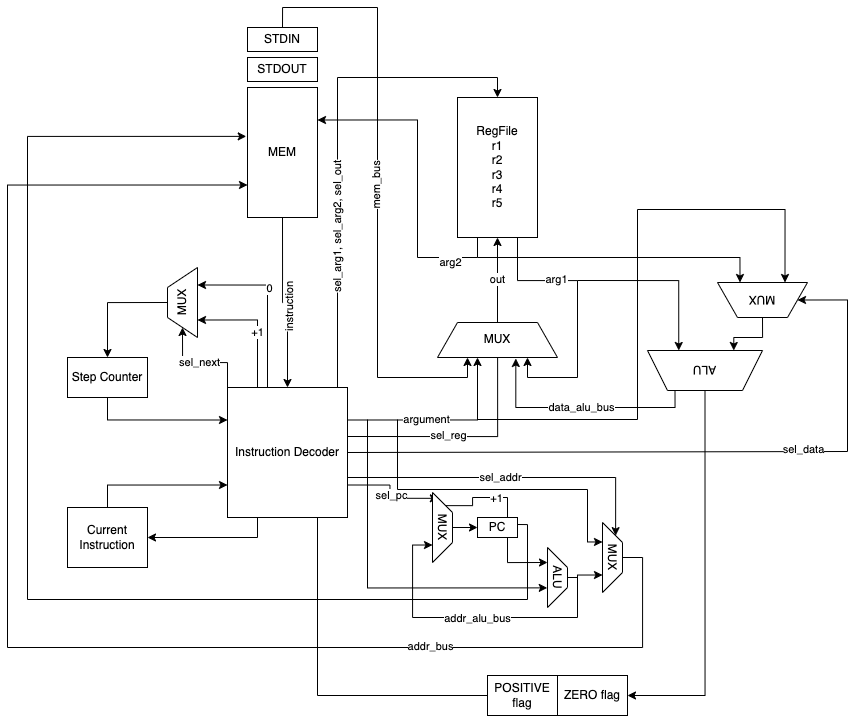

The diagram above was exported from draw.io. Its source (the exported page's mxGraphModel, read from the mxfile embedded in the PNG):
<mxGraphModel dx="1870" dy="1832" grid="1" gridSize="10" guides="1" tooltips="1" connect="1" arrows="1" fold="1" page="1" pageScale="1" pageWidth="827" pageHeight="1169" math="0" shadow="0">
  <root>
    <mxCell id="0" />
    <mxCell id="1" parent="0" />
    <mxCell id="axyh5t5w-I4p_UuqvXWy-11" style="edgeStyle=orthogonalEdgeStyle;rounded=0;orthogonalLoop=1;jettySize=auto;html=1;exitX=0.25;exitY=1;exitDx=0;exitDy=0;" edge="1" parent="1" source="axyh5t5w-I4p_UuqvXWy-1" target="axyh5t5w-I4p_UuqvXWy-3">
      <mxGeometry relative="1" as="geometry" />
    </mxCell>
    <mxCell id="axyh5t5w-I4p_UuqvXWy-14" style="edgeStyle=orthogonalEdgeStyle;rounded=0;orthogonalLoop=1;jettySize=auto;html=1;exitX=0.25;exitY=0;exitDx=0;exitDy=0;entryX=0.25;entryY=1;entryDx=0;entryDy=0;" edge="1" parent="1" source="axyh5t5w-I4p_UuqvXWy-1" target="axyh5t5w-I4p_UuqvXWy-4">
      <mxGeometry relative="1" as="geometry" />
    </mxCell>
    <mxCell id="axyh5t5w-I4p_UuqvXWy-16" value="+1" style="edgeLabel;html=1;align=center;verticalAlign=middle;resizable=0;points=[];" vertex="1" connectable="0" parent="axyh5t5w-I4p_UuqvXWy-14">
      <mxGeometry x="-0.1385" y="1" relative="1" as="geometry">
        <mxPoint as="offset" />
      </mxGeometry>
    </mxCell>
    <mxCell id="axyh5t5w-I4p_UuqvXWy-15" style="edgeStyle=orthogonalEdgeStyle;rounded=0;orthogonalLoop=1;jettySize=auto;html=1;exitX=0.5;exitY=0;exitDx=0;exitDy=0;entryX=0.75;entryY=1;entryDx=0;entryDy=0;" edge="1" parent="1" source="axyh5t5w-I4p_UuqvXWy-1" target="axyh5t5w-I4p_UuqvXWy-4">
      <mxGeometry relative="1" as="geometry">
        <Array as="points">
          <mxPoint x="260" y="240" />
          <mxPoint x="260" y="138" />
        </Array>
      </mxGeometry>
    </mxCell>
    <mxCell id="axyh5t5w-I4p_UuqvXWy-17" value="0" style="edgeLabel;html=1;align=center;verticalAlign=middle;resizable=0;points=[];" vertex="1" connectable="0" parent="axyh5t5w-I4p_UuqvXWy-15">
      <mxGeometry x="0.2492" y="-1" relative="1" as="geometry">
        <mxPoint as="offset" />
      </mxGeometry>
    </mxCell>
    <mxCell id="axyh5t5w-I4p_UuqvXWy-19" style="edgeStyle=orthogonalEdgeStyle;rounded=0;orthogonalLoop=1;jettySize=auto;html=1;exitX=0;exitY=0;exitDx=0;exitDy=0;entryX=0;entryY=0.5;entryDx=0;entryDy=0;fillColor=#f8cecc;strokeColor=#000000;" edge="1" parent="1" source="axyh5t5w-I4p_UuqvXWy-1" target="axyh5t5w-I4p_UuqvXWy-4">
      <mxGeometry relative="1" as="geometry" />
    </mxCell>
    <mxCell id="axyh5t5w-I4p_UuqvXWy-20" value="sel_next&lt;br&gt;" style="edgeLabel;html=1;align=center;verticalAlign=middle;resizable=0;points=[];" vertex="1" connectable="0" parent="axyh5t5w-I4p_UuqvXWy-19">
      <mxGeometry x="0.03" y="-1" relative="1" as="geometry">
        <mxPoint as="offset" />
      </mxGeometry>
    </mxCell>
    <mxCell id="axyh5t5w-I4p_UuqvXWy-22" style="edgeStyle=orthogonalEdgeStyle;rounded=0;orthogonalLoop=1;jettySize=auto;html=1;exitX=1;exitY=0.5;exitDx=0;exitDy=0;" edge="1" parent="1">
      <mxGeometry relative="1" as="geometry">
        <mxPoint x="340" y="289" as="sourcePoint" />
        <mxPoint x="490.090909090909" y="194" as="targetPoint" />
        <Array as="points">
          <mxPoint x="490" y="289" />
        </Array>
      </mxGeometry>
    </mxCell>
    <mxCell id="axyh5t5w-I4p_UuqvXWy-25" value="sel_reg" style="edgeLabel;html=1;align=center;verticalAlign=middle;resizable=0;points=[];" vertex="1" connectable="0" parent="axyh5t5w-I4p_UuqvXWy-22">
      <mxGeometry x="-0.1865" y="2" relative="1" as="geometry">
        <mxPoint as="offset" />
      </mxGeometry>
    </mxCell>
    <mxCell id="axyh5t5w-I4p_UuqvXWy-23" style="edgeStyle=orthogonalEdgeStyle;rounded=0;orthogonalLoop=1;jettySize=auto;html=1;exitX=1;exitY=0.25;exitDx=0;exitDy=0;" edge="1" parent="1" source="axyh5t5w-I4p_UuqvXWy-1">
      <mxGeometry relative="1" as="geometry">
        <mxPoint x="470" y="210" as="targetPoint" />
        <Array as="points">
          <mxPoint x="470" y="273" />
        </Array>
      </mxGeometry>
    </mxCell>
    <mxCell id="axyh5t5w-I4p_UuqvXWy-24" value="argument" style="edgeLabel;html=1;align=center;verticalAlign=middle;resizable=0;points=[];" vertex="1" connectable="0" parent="axyh5t5w-I4p_UuqvXWy-23">
      <mxGeometry x="-0.1803" y="1" relative="1" as="geometry">
        <mxPoint as="offset" />
      </mxGeometry>
    </mxCell>
    <mxCell id="axyh5t5w-I4p_UuqvXWy-33" style="edgeStyle=orthogonalEdgeStyle;rounded=0;orthogonalLoop=1;jettySize=auto;html=1;exitX=0.75;exitY=1;exitDx=0;exitDy=0;endArrow=none;endFill=0;entryX=0;entryY=0.5;entryDx=0;entryDy=0;" edge="1" parent="1" source="axyh5t5w-I4p_UuqvXWy-1" target="axyh5t5w-I4p_UuqvXWy-32">
      <mxGeometry relative="1" as="geometry" />
    </mxCell>
    <mxCell id="axyh5t5w-I4p_UuqvXWy-48" style="edgeStyle=orthogonalEdgeStyle;rounded=0;orthogonalLoop=1;jettySize=auto;html=1;exitX=0.75;exitY=0;exitDx=0;exitDy=0;entryX=0.5;entryY=0;entryDx=0;entryDy=0;" edge="1" parent="1" source="axyh5t5w-I4p_UuqvXWy-1" target="axyh5t5w-I4p_UuqvXWy-42">
      <mxGeometry relative="1" as="geometry">
        <Array as="points">
          <mxPoint x="330" y="240" />
          <mxPoint x="330" y="-70" />
          <mxPoint x="490" y="-70" />
        </Array>
      </mxGeometry>
    </mxCell>
    <mxCell id="axyh5t5w-I4p_UuqvXWy-49" value="sel_arg1, sel_arg2, sel_out" style="edgeLabel;html=1;align=center;verticalAlign=middle;resizable=0;points=[];rotation=-90;" vertex="1" connectable="0" parent="axyh5t5w-I4p_UuqvXWy-48">
      <mxGeometry x="0.7338" y="2" relative="1" as="geometry">
        <mxPoint x="-112" y="152" as="offset" />
      </mxGeometry>
    </mxCell>
    <mxCell id="axyh5t5w-I4p_UuqvXWy-56" style="edgeStyle=orthogonalEdgeStyle;rounded=0;orthogonalLoop=1;jettySize=auto;html=1;exitX=1;exitY=0.5;exitDx=0;exitDy=0;entryX=0;entryY=0.5;entryDx=0;entryDy=0;" edge="1" parent="1" source="axyh5t5w-I4p_UuqvXWy-1" target="axyh5t5w-I4p_UuqvXWy-52">
      <mxGeometry relative="1" as="geometry">
        <mxPoint x="354" y="303.5" as="sourcePoint" />
        <mxPoint x="808.375" y="110.84375" as="targetPoint" />
        <Array as="points">
          <mxPoint x="840" y="304" />
          <mxPoint x="840" y="152" />
        </Array>
      </mxGeometry>
    </mxCell>
    <mxCell id="axyh5t5w-I4p_UuqvXWy-57" value="sel_data" style="edgeLabel;html=1;align=center;verticalAlign=middle;resizable=0;points=[];" vertex="1" connectable="0" parent="axyh5t5w-I4p_UuqvXWy-56">
      <mxGeometry x="0.2941" y="3" relative="1" as="geometry">
        <mxPoint x="1" as="offset" />
      </mxGeometry>
    </mxCell>
    <mxCell id="axyh5t5w-I4p_UuqvXWy-60" style="edgeStyle=orthogonalEdgeStyle;rounded=0;orthogonalLoop=1;jettySize=auto;html=1;exitX=1;exitY=0.75;exitDx=0;exitDy=0;entryX=0;entryY=0.75;entryDx=0;entryDy=0;" edge="1" parent="1" source="axyh5t5w-I4p_UuqvXWy-1" target="axyh5t5w-I4p_UuqvXWy-59">
      <mxGeometry relative="1" as="geometry" />
    </mxCell>
    <mxCell id="axyh5t5w-I4p_UuqvXWy-61" value="sel_pc" style="edgeLabel;html=1;align=center;verticalAlign=middle;resizable=0;points=[];" vertex="1" connectable="0" parent="axyh5t5w-I4p_UuqvXWy-60">
      <mxGeometry x="0.0145" relative="1" as="geometry">
        <mxPoint x="1" as="offset" />
      </mxGeometry>
    </mxCell>
    <mxCell id="axyh5t5w-I4p_UuqvXWy-81" style="edgeStyle=orthogonalEdgeStyle;rounded=0;orthogonalLoop=1;jettySize=auto;html=1;exitX=1;exitY=1;exitDx=0;exitDy=0;entryX=0;entryY=0.25;entryDx=0;entryDy=0;" edge="1" parent="1" source="axyh5t5w-I4p_UuqvXWy-1" target="axyh5t5w-I4p_UuqvXWy-75">
      <mxGeometry relative="1" as="geometry">
        <Array as="points">
          <mxPoint x="340" y="330" />
          <mxPoint x="608" y="330" />
        </Array>
      </mxGeometry>
    </mxCell>
    <mxCell id="axyh5t5w-I4p_UuqvXWy-82" value="sel_addr" style="edgeLabel;html=1;align=center;verticalAlign=middle;resizable=0;points=[];" vertex="1" connectable="0" parent="axyh5t5w-I4p_UuqvXWy-81">
      <mxGeometry x="0.0475" y="1" relative="1" as="geometry">
        <mxPoint as="offset" />
      </mxGeometry>
    </mxCell>
    <mxCell id="axyh5t5w-I4p_UuqvXWy-1" value="Instruction Decoder" style="rounded=0;whiteSpace=wrap;html=1;" vertex="1" parent="1">
      <mxGeometry x="220" y="240" width="120" height="130" as="geometry" />
    </mxCell>
    <mxCell id="axyh5t5w-I4p_UuqvXWy-6" style="edgeStyle=orthogonalEdgeStyle;rounded=0;orthogonalLoop=1;jettySize=auto;html=1;exitX=0.5;exitY=1;exitDx=0;exitDy=0;entryX=0;entryY=0.25;entryDx=0;entryDy=0;" edge="1" parent="1" source="axyh5t5w-I4p_UuqvXWy-2" target="axyh5t5w-I4p_UuqvXWy-1">
      <mxGeometry relative="1" as="geometry" />
    </mxCell>
    <mxCell id="axyh5t5w-I4p_UuqvXWy-2" value="Step Counter" style="rounded=0;whiteSpace=wrap;html=1;" vertex="1" parent="1">
      <mxGeometry x="60" y="210" width="80" height="40" as="geometry" />
    </mxCell>
    <mxCell id="axyh5t5w-I4p_UuqvXWy-10" style="edgeStyle=orthogonalEdgeStyle;rounded=0;orthogonalLoop=1;jettySize=auto;html=1;exitX=0.5;exitY=0;exitDx=0;exitDy=0;entryX=0;entryY=0.75;entryDx=0;entryDy=0;" edge="1" parent="1" source="axyh5t5w-I4p_UuqvXWy-3" target="axyh5t5w-I4p_UuqvXWy-1">
      <mxGeometry relative="1" as="geometry" />
    </mxCell>
    <mxCell id="axyh5t5w-I4p_UuqvXWy-3" value="Current Instruction" style="rounded=0;whiteSpace=wrap;html=1;" vertex="1" parent="1">
      <mxGeometry x="60" y="360" width="80" height="60" as="geometry" />
    </mxCell>
    <mxCell id="axyh5t5w-I4p_UuqvXWy-18" style="edgeStyle=orthogonalEdgeStyle;rounded=0;orthogonalLoop=1;jettySize=auto;html=1;exitX=0.5;exitY=0;exitDx=0;exitDy=0;entryX=0.5;entryY=0;entryDx=0;entryDy=0;" edge="1" parent="1" source="axyh5t5w-I4p_UuqvXWy-4" target="axyh5t5w-I4p_UuqvXWy-2">
      <mxGeometry relative="1" as="geometry" />
    </mxCell>
    <mxCell id="axyh5t5w-I4p_UuqvXWy-4" value="MUX" style="shape=trapezoid;perimeter=trapezoidPerimeter;whiteSpace=wrap;html=1;fixedSize=1;rotation=-90;" vertex="1" parent="1">
      <mxGeometry x="140" y="140" width="70" height="30" as="geometry" />
    </mxCell>
    <mxCell id="axyh5t5w-I4p_UuqvXWy-43" value="out" style="edgeStyle=orthogonalEdgeStyle;rounded=0;orthogonalLoop=1;jettySize=auto;html=1;exitX=0.5;exitY=0;exitDx=0;exitDy=0;" edge="1" parent="1" source="axyh5t5w-I4p_UuqvXWy-21" target="axyh5t5w-I4p_UuqvXWy-42">
      <mxGeometry relative="1" as="geometry" />
    </mxCell>
    <mxCell id="axyh5t5w-I4p_UuqvXWy-21" value="MUX" style="shape=trapezoid;perimeter=trapezoidPerimeter;whiteSpace=wrap;html=1;fixedSize=1;rotation=0;" vertex="1" parent="1">
      <mxGeometry x="430" y="175" width="120" height="35" as="geometry" />
    </mxCell>
    <mxCell id="axyh5t5w-I4p_UuqvXWy-29" style="edgeStyle=orthogonalEdgeStyle;rounded=0;orthogonalLoop=1;jettySize=auto;html=1;exitX=0.5;exitY=1;exitDx=0;exitDy=0;" edge="1" parent="1" source="axyh5t5w-I4p_UuqvXWy-26" target="axyh5t5w-I4p_UuqvXWy-1">
      <mxGeometry relative="1" as="geometry" />
    </mxCell>
    <mxCell id="axyh5t5w-I4p_UuqvXWy-30" value="instruction" style="edgeLabel;html=1;align=center;verticalAlign=middle;resizable=0;points=[];rotation=-90;" vertex="1" connectable="0" parent="axyh5t5w-I4p_UuqvXWy-29">
      <mxGeometry x="0.0871" y="1" relative="1" as="geometry">
        <mxPoint as="offset" />
      </mxGeometry>
    </mxCell>
    <mxCell id="axyh5t5w-I4p_UuqvXWy-26" value="MEM" style="rounded=0;whiteSpace=wrap;html=1;" vertex="1" parent="1">
      <mxGeometry x="240" y="-60" width="70" height="130" as="geometry" />
    </mxCell>
    <mxCell id="axyh5t5w-I4p_UuqvXWy-27" value="STDOUT" style="rounded=0;whiteSpace=wrap;html=1;" vertex="1" parent="1">
      <mxGeometry x="240" y="-90" width="70" height="24" as="geometry" />
    </mxCell>
    <mxCell id="axyh5t5w-I4p_UuqvXWy-39" style="edgeStyle=orthogonalEdgeStyle;rounded=0;orthogonalLoop=1;jettySize=auto;html=1;exitX=0.5;exitY=0;exitDx=0;exitDy=0;entryX=0.25;entryY=1;entryDx=0;entryDy=0;" edge="1" parent="1" source="axyh5t5w-I4p_UuqvXWy-28" target="axyh5t5w-I4p_UuqvXWy-21">
      <mxGeometry relative="1" as="geometry" />
    </mxCell>
    <mxCell id="axyh5t5w-I4p_UuqvXWy-41" value="mem_bus" style="edgeLabel;html=1;align=center;verticalAlign=middle;resizable=0;points=[];rotation=-90;" vertex="1" connectable="0" parent="axyh5t5w-I4p_UuqvXWy-39">
      <mxGeometry x="-0.0135" y="-2" relative="1" as="geometry">
        <mxPoint as="offset" />
      </mxGeometry>
    </mxCell>
    <mxCell id="axyh5t5w-I4p_UuqvXWy-28" value="STDIN" style="rounded=0;whiteSpace=wrap;html=1;" vertex="1" parent="1">
      <mxGeometry x="240" y="-120" width="70" height="24" as="geometry" />
    </mxCell>
    <mxCell id="axyh5t5w-I4p_UuqvXWy-31" value="ZERO flag" style="rounded=0;whiteSpace=wrap;html=1;" vertex="1" parent="1">
      <mxGeometry x="550" y="528" width="70" height="40" as="geometry" />
    </mxCell>
    <mxCell id="axyh5t5w-I4p_UuqvXWy-32" value="POSITIVE flag" style="rounded=0;whiteSpace=wrap;html=1;" vertex="1" parent="1">
      <mxGeometry x="480" y="528" width="70" height="40" as="geometry" />
    </mxCell>
    <mxCell id="axyh5t5w-I4p_UuqvXWy-35" style="edgeStyle=orthogonalEdgeStyle;rounded=0;orthogonalLoop=1;jettySize=auto;html=1;exitX=0.5;exitY=0;exitDx=0;exitDy=0;entryX=1;entryY=0.5;entryDx=0;entryDy=0;" edge="1" parent="1" source="axyh5t5w-I4p_UuqvXWy-34" target="axyh5t5w-I4p_UuqvXWy-31">
      <mxGeometry relative="1" as="geometry" />
    </mxCell>
    <mxCell id="axyh5t5w-I4p_UuqvXWy-40" value="data_alu_bus" style="edgeStyle=orthogonalEdgeStyle;rounded=0;orthogonalLoop=1;jettySize=auto;html=1;exitX=0.5;exitY=0;exitDx=0;exitDy=0;entryX=0.861;entryY=1.028;entryDx=0;entryDy=0;entryPerimeter=0;" edge="1" parent="1">
      <mxGeometry relative="1" as="geometry">
        <mxPoint x="667.5" y="240" as="sourcePoint" />
        <mxPoint x="508.31999999999994" y="210.98000000000025" as="targetPoint" />
        <Array as="points">
          <mxPoint x="668" y="260" />
          <mxPoint x="508" y="260" />
        </Array>
      </mxGeometry>
    </mxCell>
    <mxCell id="axyh5t5w-I4p_UuqvXWy-46" style="edgeStyle=orthogonalEdgeStyle;rounded=0;orthogonalLoop=1;jettySize=auto;html=1;exitX=0.75;exitY=1;exitDx=0;exitDy=0;endArrow=none;endFill=0;startArrow=classic;startFill=1;" edge="1" parent="1">
      <mxGeometry relative="1" as="geometry">
        <mxPoint x="570" y="133" as="targetPoint" />
        <mxPoint x="671.25" y="203" as="sourcePoint" />
        <Array as="points">
          <mxPoint x="671" y="133" />
        </Array>
      </mxGeometry>
    </mxCell>
    <mxCell id="axyh5t5w-I4p_UuqvXWy-34" value="ALU" style="shape=trapezoid;perimeter=trapezoidPerimeter;whiteSpace=wrap;html=1;fixedSize=1;rotation=-180;" vertex="1" parent="1">
      <mxGeometry x="640" y="203" width="115" height="40" as="geometry" />
    </mxCell>
    <mxCell id="axyh5t5w-I4p_UuqvXWy-44" style="edgeStyle=orthogonalEdgeStyle;rounded=0;orthogonalLoop=1;jettySize=auto;html=1;exitX=0.75;exitY=1;exitDx=0;exitDy=0;entryX=0.75;entryY=1;entryDx=0;entryDy=0;" edge="1" parent="1" source="axyh5t5w-I4p_UuqvXWy-42" target="axyh5t5w-I4p_UuqvXWy-21">
      <mxGeometry relative="1" as="geometry">
        <Array as="points">
          <mxPoint x="510" y="133" />
          <mxPoint x="570" y="133" />
          <mxPoint x="570" y="230" />
          <mxPoint x="520" y="230" />
        </Array>
      </mxGeometry>
    </mxCell>
    <mxCell id="axyh5t5w-I4p_UuqvXWy-45" value="arg1" style="edgeLabel;html=1;align=center;verticalAlign=middle;resizable=0;points=[];" vertex="1" connectable="0" parent="axyh5t5w-I4p_UuqvXWy-44">
      <mxGeometry x="-0.3275" y="2" relative="1" as="geometry">
        <mxPoint x="-9" as="offset" />
      </mxGeometry>
    </mxCell>
    <mxCell id="axyh5t5w-I4p_UuqvXWy-50" style="edgeStyle=orthogonalEdgeStyle;rounded=0;orthogonalLoop=1;jettySize=auto;html=1;exitX=0.25;exitY=1;exitDx=0;exitDy=0;entryX=1;entryY=0.25;entryDx=0;entryDy=0;" edge="1" parent="1" source="axyh5t5w-I4p_UuqvXWy-42" target="axyh5t5w-I4p_UuqvXWy-26">
      <mxGeometry relative="1" as="geometry">
        <Array as="points">
          <mxPoint x="470" y="110" />
          <mxPoint x="410" y="110" />
          <mxPoint x="410" y="-27" />
        </Array>
      </mxGeometry>
    </mxCell>
    <mxCell id="axyh5t5w-I4p_UuqvXWy-51" value="arg2" style="edgeLabel;html=1;align=center;verticalAlign=middle;resizable=0;points=[];" vertex="1" connectable="0" parent="axyh5t5w-I4p_UuqvXWy-50">
      <mxGeometry x="-0.6884" y="4" relative="1" as="geometry">
        <mxPoint x="1" as="offset" />
      </mxGeometry>
    </mxCell>
    <mxCell id="axyh5t5w-I4p_UuqvXWy-42" value="RegFile&lt;br&gt;r1&lt;br&gt;r2&lt;br&gt;r3&lt;br&gt;r4&lt;br&gt;r5" style="rounded=0;whiteSpace=wrap;html=1;" vertex="1" parent="1">
      <mxGeometry x="450" y="-50" width="80" height="140" as="geometry" />
    </mxCell>
    <mxCell id="axyh5t5w-I4p_UuqvXWy-53" style="edgeStyle=orthogonalEdgeStyle;rounded=0;orthogonalLoop=1;jettySize=auto;html=1;exitX=0.75;exitY=1;exitDx=0;exitDy=0;endArrow=none;endFill=0;startArrow=classic;startFill=1;" edge="1" parent="1" source="axyh5t5w-I4p_UuqvXWy-52">
      <mxGeometry relative="1" as="geometry">
        <mxPoint x="470" y="110" as="targetPoint" />
        <Array as="points">
          <mxPoint x="733" y="110" />
        </Array>
      </mxGeometry>
    </mxCell>
    <mxCell id="axyh5t5w-I4p_UuqvXWy-54" style="edgeStyle=orthogonalEdgeStyle;rounded=0;orthogonalLoop=1;jettySize=auto;html=1;exitX=0.25;exitY=1;exitDx=0;exitDy=0;endArrow=none;endFill=0;startArrow=classic;startFill=1;" edge="1" parent="1" source="axyh5t5w-I4p_UuqvXWy-52">
      <mxGeometry relative="1" as="geometry">
        <mxPoint x="777.5" y="127" as="sourcePoint" />
        <mxPoint x="470" y="272" as="targetPoint" />
        <Array as="points">
          <mxPoint x="778" y="62" />
          <mxPoint x="630" y="62" />
          <mxPoint x="630" y="272" />
        </Array>
      </mxGeometry>
    </mxCell>
    <mxCell id="axyh5t5w-I4p_UuqvXWy-55" style="edgeStyle=orthogonalEdgeStyle;rounded=0;orthogonalLoop=1;jettySize=auto;html=1;exitX=0.5;exitY=0;exitDx=0;exitDy=0;entryX=0.25;entryY=1;entryDx=0;entryDy=0;" edge="1" parent="1" source="axyh5t5w-I4p_UuqvXWy-52" target="axyh5t5w-I4p_UuqvXWy-34">
      <mxGeometry relative="1" as="geometry" />
    </mxCell>
    <mxCell id="axyh5t5w-I4p_UuqvXWy-52" value="MUX" style="shape=trapezoid;perimeter=trapezoidPerimeter;whiteSpace=wrap;html=1;fixedSize=1;rotation=-180;" vertex="1" parent="1">
      <mxGeometry x="710" y="135" width="90" height="35" as="geometry" />
    </mxCell>
    <mxCell id="axyh5t5w-I4p_UuqvXWy-64" style="edgeStyle=orthogonalEdgeStyle;rounded=0;orthogonalLoop=1;jettySize=auto;html=1;exitX=0.5;exitY=0;exitDx=0;exitDy=0;entryX=0;entryY=0.5;entryDx=0;entryDy=0;" edge="1" parent="1" source="axyh5t5w-I4p_UuqvXWy-59" target="axyh5t5w-I4p_UuqvXWy-62">
      <mxGeometry relative="1" as="geometry" />
    </mxCell>
    <mxCell id="axyh5t5w-I4p_UuqvXWy-65" style="edgeStyle=orthogonalEdgeStyle;rounded=0;orthogonalLoop=1;jettySize=auto;html=1;exitX=0;exitY=0.25;exitDx=0;exitDy=0;entryX=0.5;entryY=0;entryDx=0;entryDy=0;endArrow=none;endFill=0;" edge="1" parent="1" source="axyh5t5w-I4p_UuqvXWy-59" target="axyh5t5w-I4p_UuqvXWy-62">
      <mxGeometry relative="1" as="geometry">
        <Array as="points">
          <mxPoint x="465" y="358" />
          <mxPoint x="465" y="350" />
          <mxPoint x="500" y="350" />
        </Array>
      </mxGeometry>
    </mxCell>
    <mxCell id="axyh5t5w-I4p_UuqvXWy-66" value="+1" style="edgeLabel;html=1;align=center;verticalAlign=middle;resizable=0;points=[];" vertex="1" connectable="0" parent="axyh5t5w-I4p_UuqvXWy-65">
      <mxGeometry x="0.1817" relative="1" as="geometry">
        <mxPoint as="offset" />
      </mxGeometry>
    </mxCell>
    <mxCell id="axyh5t5w-I4p_UuqvXWy-59" value="MUX" style="shape=trapezoid;perimeter=trapezoidPerimeter;whiteSpace=wrap;html=1;fixedSize=1;rotation=90;" vertex="1" parent="1">
      <mxGeometry x="400" y="370" width="70" height="20" as="geometry" />
    </mxCell>
    <mxCell id="axyh5t5w-I4p_UuqvXWy-67" style="edgeStyle=orthogonalEdgeStyle;rounded=0;orthogonalLoop=1;jettySize=auto;html=1;exitX=1;exitY=0.25;exitDx=0;exitDy=0;entryX=-0.018;entryY=0.376;entryDx=0;entryDy=0;entryPerimeter=0;" edge="1" parent="1" target="axyh5t5w-I4p_UuqvXWy-26">
      <mxGeometry relative="1" as="geometry">
        <mxPoint x="510" y="377" as="sourcePoint" />
        <mxPoint x="234.12" y="-11.329999999999927" as="targetPoint" />
        <Array as="points">
          <mxPoint x="520" y="377" />
          <mxPoint x="520" y="452" />
          <mxPoint x="20" y="452" />
          <mxPoint x="20" y="-11" />
        </Array>
      </mxGeometry>
    </mxCell>
    <mxCell id="axyh5t5w-I4p_UuqvXWy-68" style="edgeStyle=orthogonalEdgeStyle;rounded=0;orthogonalLoop=1;jettySize=auto;html=1;exitX=0.75;exitY=1;exitDx=0;exitDy=0;entryX=0.25;entryY=1;entryDx=0;entryDy=0;" edge="1" parent="1" source="axyh5t5w-I4p_UuqvXWy-62" target="axyh5t5w-I4p_UuqvXWy-69">
      <mxGeometry relative="1" as="geometry">
        <mxPoint x="570" y="430" as="targetPoint" />
      </mxGeometry>
    </mxCell>
    <mxCell id="axyh5t5w-I4p_UuqvXWy-62" value="PC" style="rounded=0;whiteSpace=wrap;html=1;" vertex="1" parent="1">
      <mxGeometry x="470" y="370" width="40" height="20" as="geometry" />
    </mxCell>
    <mxCell id="axyh5t5w-I4p_UuqvXWy-71" style="edgeStyle=orthogonalEdgeStyle;rounded=0;orthogonalLoop=1;jettySize=auto;html=1;exitX=0.673;exitY=1.013;exitDx=0;exitDy=0;endArrow=none;endFill=0;startArrow=classic;startFill=1;exitPerimeter=0;" edge="1" parent="1" source="axyh5t5w-I4p_UuqvXWy-69">
      <mxGeometry relative="1" as="geometry">
        <mxPoint x="360" y="272" as="targetPoint" />
        <mxPoint x="580" y="446.9999999999998" as="sourcePoint" />
        <Array as="points">
          <mxPoint x="360" y="440" />
        </Array>
      </mxGeometry>
    </mxCell>
    <mxCell id="axyh5t5w-I4p_UuqvXWy-72" style="edgeStyle=orthogonalEdgeStyle;rounded=0;orthogonalLoop=1;jettySize=auto;html=1;exitX=0.5;exitY=0;exitDx=0;exitDy=0;entryX=0.75;entryY=1;entryDx=0;entryDy=0;" edge="1" parent="1" source="axyh5t5w-I4p_UuqvXWy-69" target="axyh5t5w-I4p_UuqvXWy-59">
      <mxGeometry relative="1" as="geometry">
        <Array as="points">
          <mxPoint x="570" y="430" />
          <mxPoint x="570" y="470" />
          <mxPoint x="405" y="470" />
          <mxPoint x="405" y="398" />
        </Array>
      </mxGeometry>
    </mxCell>
    <mxCell id="axyh5t5w-I4p_UuqvXWy-73" value="addr_alu_bus" style="edgeLabel;html=1;align=center;verticalAlign=middle;resizable=0;points=[];" vertex="1" connectable="0" parent="axyh5t5w-I4p_UuqvXWy-72">
      <mxGeometry x="-0.0194" relative="1" as="geometry">
        <mxPoint as="offset" />
      </mxGeometry>
    </mxCell>
    <mxCell id="axyh5t5w-I4p_UuqvXWy-69" value="ALU" style="shape=trapezoid;perimeter=trapezoidPerimeter;whiteSpace=wrap;html=1;fixedSize=1;rotation=90;" vertex="1" parent="1">
      <mxGeometry x="520" y="420" width="60" height="20" as="geometry" />
    </mxCell>
    <mxCell id="axyh5t5w-I4p_UuqvXWy-76" style="edgeStyle=orthogonalEdgeStyle;rounded=0;orthogonalLoop=1;jettySize=auto;html=1;exitX=0.5;exitY=0;exitDx=0;exitDy=0;entryX=0;entryY=0.75;entryDx=0;entryDy=0;" edge="1" parent="1" source="axyh5t5w-I4p_UuqvXWy-75" target="axyh5t5w-I4p_UuqvXWy-26">
      <mxGeometry relative="1" as="geometry">
        <Array as="points">
          <mxPoint x="635" y="410" />
          <mxPoint x="635" y="500" />
          <mxPoint y="500" />
          <mxPoint y="37" />
        </Array>
      </mxGeometry>
    </mxCell>
    <mxCell id="axyh5t5w-I4p_UuqvXWy-77" value="addr_bus" style="edgeLabel;html=1;align=center;verticalAlign=middle;resizable=0;points=[];" vertex="1" connectable="0" parent="axyh5t5w-I4p_UuqvXWy-76">
      <mxGeometry x="-0.5568" y="-2" relative="1" as="geometry">
        <mxPoint x="-1" as="offset" />
      </mxGeometry>
    </mxCell>
    <mxCell id="axyh5t5w-I4p_UuqvXWy-78" style="edgeStyle=orthogonalEdgeStyle;rounded=0;orthogonalLoop=1;jettySize=auto;html=1;exitX=0.25;exitY=1;exitDx=0;exitDy=0;endArrow=none;endFill=0;startArrow=classic;startFill=1;" edge="1" parent="1">
      <mxGeometry relative="1" as="geometry">
        <mxPoint x="390" y="272" as="targetPoint" />
        <mxPoint x="595" y="394.5" as="sourcePoint" />
        <Array as="points">
          <mxPoint x="580" y="395" />
          <mxPoint x="580" y="342" />
          <mxPoint x="390" y="342" />
        </Array>
      </mxGeometry>
    </mxCell>
    <mxCell id="axyh5t5w-I4p_UuqvXWy-79" style="edgeStyle=orthogonalEdgeStyle;rounded=0;orthogonalLoop=1;jettySize=auto;html=1;exitX=0.75;exitY=1;exitDx=0;exitDy=0;endArrow=none;endFill=0;startArrow=classic;startFill=1;" edge="1" parent="1" source="axyh5t5w-I4p_UuqvXWy-75">
      <mxGeometry relative="1" as="geometry">
        <mxPoint x="570" y="440.0000000000002" as="targetPoint" />
      </mxGeometry>
    </mxCell>
    <mxCell id="axyh5t5w-I4p_UuqvXWy-75" value="MUX" style="shape=trapezoid;perimeter=trapezoidPerimeter;whiteSpace=wrap;html=1;fixedSize=1;rotation=90;" vertex="1" parent="1">
      <mxGeometry x="570" y="400" width="70" height="20" as="geometry" />
    </mxCell>
  </root>
</mxGraphModel>